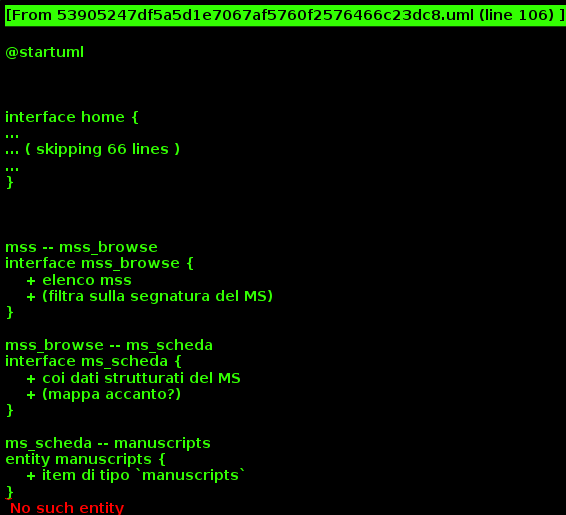

The diagram above was rendered by PlantUML. Its source (embedded in the PNG):
@startuml



interface home {
    + info progetti
    + menu nav
}

home -- testi
interface testi {
}

home -- mss
interface mss {
}




testi -- testi_browse

interface testi_browse {
     + elenco testi: Ars+testi del PRIN
     + (filtra per autore e titolo)
     + (evidenziare Prisc. Ars?)
     + (abbiamo modo di cercare/filtrare \n per secolo etc.? penso di no)
}


testi_browse -- testo_indice: selez. opera, \n filtri
interface testo_indice {
     + (elenca item testuali)
     + (filtrali)
}

testo_indice -- testo_lettura : selez. sez., \n filtri




interface testo_lettura {
    + (3 colonne)
}

testo_lettura -- col_sx
testo_lettura -- col_centro
testo_lettura -- col_dx

interface col_centro {
    + uno dei layer \n a scelta utente
}

interface col_sx {
    + testo lat.
    + (fisso, non scelta)
    + (10 item testo \n lat. a volta)
}

interface col_dx {
    + uno dei layer \n a scelta utente
}

col_sx <-> col_centro : align, \n highlight
col_sx <->  col_dx : align, \n highlight




testi -- testi_search
interface testi_search {
}



mss -- mss_browse
interface mss_browse {
    + elenco mss
    + (filtra sulla segnatura del MS)
}

mss_browse -- ms_scheda
interface ms_scheda {
    + coi dati strutturati del MS
    + (mappa accanto?)
}

ms_scheda -- manuscripts
entity manuscripts {
    + item di tipo `manuscripts`
}

mss -- mss_search
interface mss_search {
    + ricerca avanzata \n sui metadati di ogni MS \n (es.: sec., bibliot. etc.)
    + (quali metadati? Anna/Chiara)
}
    

@enduml